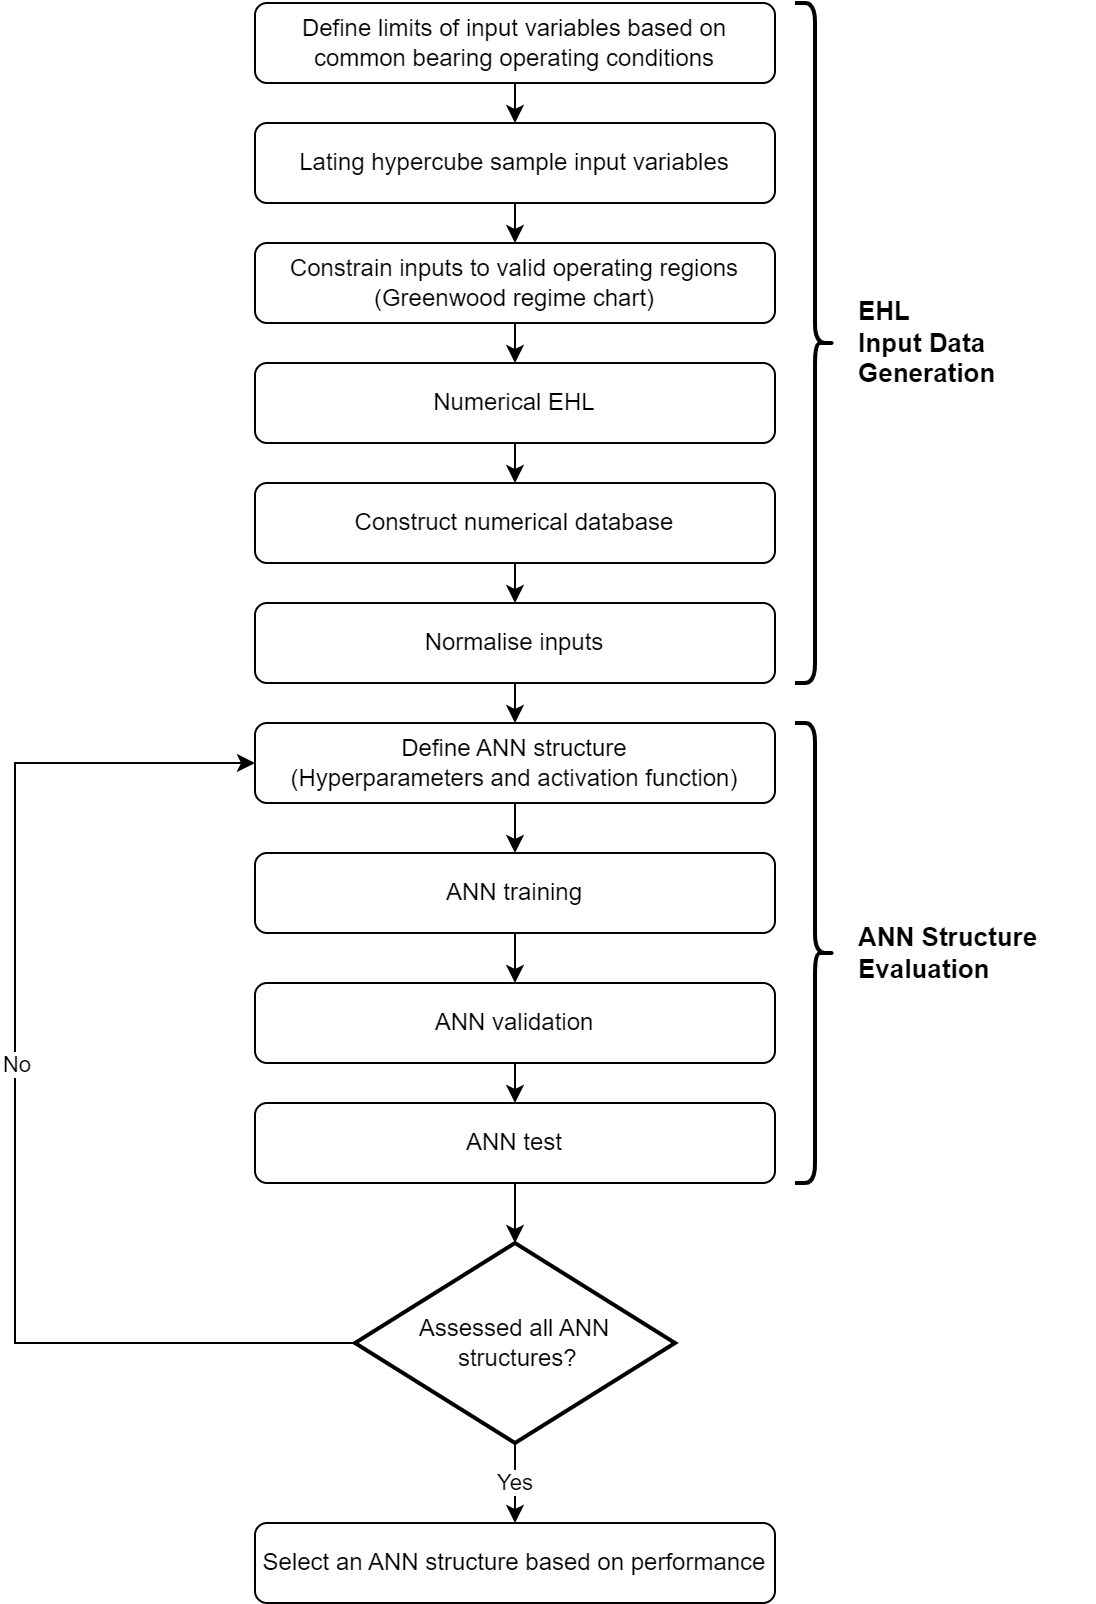

The diagram above was exported from draw.io. Its source (the exported page's mxGraphModel, read from the mxfile embedded in the PNG):
<mxGraphModel dx="1434" dy="844" grid="1" gridSize="10" guides="1" tooltips="1" connect="1" arrows="1" fold="1" page="1" pageScale="1" pageWidth="827" pageHeight="1169" math="0" shadow="0">
  <root>
    <mxCell id="WIyWlLk6GJQsqaUBKTNV-0" />
    <mxCell id="WIyWlLk6GJQsqaUBKTNV-1" parent="WIyWlLk6GJQsqaUBKTNV-0" />
    <mxCell id="KJ9ePcK7zbGUT8MwdRm9-20" style="edgeStyle=orthogonalEdgeStyle;rounded=0;orthogonalLoop=1;jettySize=auto;html=1;exitX=0.5;exitY=1;exitDx=0;exitDy=0;entryX=0.5;entryY=0;entryDx=0;entryDy=0;" parent="WIyWlLk6GJQsqaUBKTNV-1" source="WIyWlLk6GJQsqaUBKTNV-3" target="KJ9ePcK7zbGUT8MwdRm9-1" edge="1">
      <mxGeometry relative="1" as="geometry" />
    </mxCell>
    <mxCell id="WIyWlLk6GJQsqaUBKTNV-3" value="Lating hypercube sample input variables" style="rounded=1;whiteSpace=wrap;html=1;fontSize=12;glass=0;strokeWidth=1;shadow=0;" parent="WIyWlLk6GJQsqaUBKTNV-1" vertex="1">
      <mxGeometry x="260" y="180" width="260" height="40" as="geometry" />
    </mxCell>
    <mxCell id="KJ9ePcK7zbGUT8MwdRm9-21" style="edgeStyle=orthogonalEdgeStyle;rounded=0;orthogonalLoop=1;jettySize=auto;html=1;exitX=0.5;exitY=1;exitDx=0;exitDy=0;entryX=0.5;entryY=0;entryDx=0;entryDy=0;" parent="WIyWlLk6GJQsqaUBKTNV-1" source="KJ9ePcK7zbGUT8MwdRm9-1" target="KJ9ePcK7zbGUT8MwdRm9-2" edge="1">
      <mxGeometry relative="1" as="geometry" />
    </mxCell>
    <mxCell id="KJ9ePcK7zbGUT8MwdRm9-1" value="Constrain inputs to valid operating regions (Greenwood regime chart)" style="rounded=1;whiteSpace=wrap;html=1;fontSize=12;glass=0;strokeWidth=1;shadow=0;" parent="WIyWlLk6GJQsqaUBKTNV-1" vertex="1">
      <mxGeometry x="260" y="240" width="260" height="40" as="geometry" />
    </mxCell>
    <mxCell id="KJ9ePcK7zbGUT8MwdRm9-22" style="edgeStyle=orthogonalEdgeStyle;rounded=0;orthogonalLoop=1;jettySize=auto;html=1;exitX=0.5;exitY=1;exitDx=0;exitDy=0;entryX=0.5;entryY=0;entryDx=0;entryDy=0;" parent="WIyWlLk6GJQsqaUBKTNV-1" source="KJ9ePcK7zbGUT8MwdRm9-2" target="KJ9ePcK7zbGUT8MwdRm9-3" edge="1">
      <mxGeometry relative="1" as="geometry" />
    </mxCell>
    <mxCell id="KJ9ePcK7zbGUT8MwdRm9-2" value="Numerical EHL" style="rounded=1;whiteSpace=wrap;html=1;fontSize=12;glass=0;strokeWidth=1;shadow=0;" parent="WIyWlLk6GJQsqaUBKTNV-1" vertex="1">
      <mxGeometry x="260" y="300" width="260" height="40" as="geometry" />
    </mxCell>
    <mxCell id="KJ9ePcK7zbGUT8MwdRm9-23" style="edgeStyle=orthogonalEdgeStyle;rounded=0;orthogonalLoop=1;jettySize=auto;html=1;exitX=0.5;exitY=1;exitDx=0;exitDy=0;entryX=0.5;entryY=0;entryDx=0;entryDy=0;" parent="WIyWlLk6GJQsqaUBKTNV-1" source="KJ9ePcK7zbGUT8MwdRm9-3" target="KJ9ePcK7zbGUT8MwdRm9-8" edge="1">
      <mxGeometry relative="1" as="geometry" />
    </mxCell>
    <mxCell id="KJ9ePcK7zbGUT8MwdRm9-3" value="Construct numerical database" style="rounded=1;whiteSpace=wrap;html=1;fontSize=12;glass=0;strokeWidth=1;shadow=0;" parent="WIyWlLk6GJQsqaUBKTNV-1" vertex="1">
      <mxGeometry x="260" y="360" width="260" height="40" as="geometry" />
    </mxCell>
    <mxCell id="KJ9ePcK7zbGUT8MwdRm9-26" style="edgeStyle=orthogonalEdgeStyle;rounded=0;orthogonalLoop=1;jettySize=auto;html=1;exitX=0.5;exitY=1;exitDx=0;exitDy=0;entryX=0.5;entryY=0;entryDx=0;entryDy=0;" parent="WIyWlLk6GJQsqaUBKTNV-1" source="KJ9ePcK7zbGUT8MwdRm9-4" target="KJ9ePcK7zbGUT8MwdRm9-5" edge="1">
      <mxGeometry relative="1" as="geometry" />
    </mxCell>
    <mxCell id="KJ9ePcK7zbGUT8MwdRm9-4" value="ANN training" style="rounded=1;whiteSpace=wrap;html=1;fontSize=12;glass=0;strokeWidth=1;shadow=0;" parent="WIyWlLk6GJQsqaUBKTNV-1" vertex="1">
      <mxGeometry x="260" y="545" width="260" height="40" as="geometry" />
    </mxCell>
    <mxCell id="KJ9ePcK7zbGUT8MwdRm9-27" style="edgeStyle=orthogonalEdgeStyle;rounded=0;orthogonalLoop=1;jettySize=auto;html=1;exitX=0.5;exitY=1;exitDx=0;exitDy=0;entryX=0.5;entryY=0;entryDx=0;entryDy=0;" parent="WIyWlLk6GJQsqaUBKTNV-1" source="KJ9ePcK7zbGUT8MwdRm9-5" target="KJ9ePcK7zbGUT8MwdRm9-6" edge="1">
      <mxGeometry relative="1" as="geometry" />
    </mxCell>
    <mxCell id="KJ9ePcK7zbGUT8MwdRm9-5" value="ANN validation" style="rounded=1;whiteSpace=wrap;html=1;fontSize=12;glass=0;strokeWidth=1;shadow=0;" parent="WIyWlLk6GJQsqaUBKTNV-1" vertex="1">
      <mxGeometry x="260" y="610" width="260" height="40" as="geometry" />
    </mxCell>
    <mxCell id="KJ9ePcK7zbGUT8MwdRm9-28" style="edgeStyle=orthogonalEdgeStyle;rounded=0;orthogonalLoop=1;jettySize=auto;html=1;exitX=0.5;exitY=1;exitDx=0;exitDy=0;entryX=0.5;entryY=0;entryDx=0;entryDy=0;entryPerimeter=0;" parent="WIyWlLk6GJQsqaUBKTNV-1" source="KJ9ePcK7zbGUT8MwdRm9-6" target="KJ9ePcK7zbGUT8MwdRm9-12" edge="1">
      <mxGeometry relative="1" as="geometry" />
    </mxCell>
    <mxCell id="KJ9ePcK7zbGUT8MwdRm9-6" value="ANN test" style="rounded=1;whiteSpace=wrap;html=1;fontSize=12;glass=0;strokeWidth=1;shadow=0;" parent="WIyWlLk6GJQsqaUBKTNV-1" vertex="1">
      <mxGeometry x="260" y="670" width="260" height="40" as="geometry" />
    </mxCell>
    <mxCell id="KJ9ePcK7zbGUT8MwdRm9-19" style="edgeStyle=orthogonalEdgeStyle;rounded=0;orthogonalLoop=1;jettySize=auto;html=1;exitX=0.5;exitY=1;exitDx=0;exitDy=0;entryX=0.5;entryY=0;entryDx=0;entryDy=0;" parent="WIyWlLk6GJQsqaUBKTNV-1" source="KJ9ePcK7zbGUT8MwdRm9-7" target="WIyWlLk6GJQsqaUBKTNV-3" edge="1">
      <mxGeometry relative="1" as="geometry" />
    </mxCell>
    <mxCell id="KJ9ePcK7zbGUT8MwdRm9-7" value="Define limits of input variables based on common bearing operating conditions" style="rounded=1;whiteSpace=wrap;html=1;fontSize=12;glass=0;strokeWidth=1;shadow=0;" parent="WIyWlLk6GJQsqaUBKTNV-1" vertex="1">
      <mxGeometry x="260" y="120" width="260" height="40" as="geometry" />
    </mxCell>
    <mxCell id="KJ9ePcK7zbGUT8MwdRm9-24" style="edgeStyle=orthogonalEdgeStyle;rounded=0;orthogonalLoop=1;jettySize=auto;html=1;exitX=0.5;exitY=1;exitDx=0;exitDy=0;entryX=0.5;entryY=0;entryDx=0;entryDy=0;" parent="WIyWlLk6GJQsqaUBKTNV-1" source="KJ9ePcK7zbGUT8MwdRm9-8" target="KJ9ePcK7zbGUT8MwdRm9-9" edge="1">
      <mxGeometry relative="1" as="geometry" />
    </mxCell>
    <mxCell id="KJ9ePcK7zbGUT8MwdRm9-8" value="Normalise inputs" style="rounded=1;whiteSpace=wrap;html=1;fontSize=12;glass=0;strokeWidth=1;shadow=0;" parent="WIyWlLk6GJQsqaUBKTNV-1" vertex="1">
      <mxGeometry x="260" y="420" width="260" height="40" as="geometry" />
    </mxCell>
    <mxCell id="KJ9ePcK7zbGUT8MwdRm9-25" style="edgeStyle=orthogonalEdgeStyle;rounded=0;orthogonalLoop=1;jettySize=auto;html=1;exitX=0.5;exitY=1;exitDx=0;exitDy=0;entryX=0.5;entryY=0;entryDx=0;entryDy=0;" parent="WIyWlLk6GJQsqaUBKTNV-1" source="KJ9ePcK7zbGUT8MwdRm9-9" target="KJ9ePcK7zbGUT8MwdRm9-4" edge="1">
      <mxGeometry relative="1" as="geometry" />
    </mxCell>
    <mxCell id="KJ9ePcK7zbGUT8MwdRm9-9" value="Define ANN structure&lt;br&gt;(Hyperparameters and activation function)" style="rounded=1;whiteSpace=wrap;html=1;fontSize=12;glass=0;strokeWidth=1;shadow=0;" parent="WIyWlLk6GJQsqaUBKTNV-1" vertex="1">
      <mxGeometry x="260" y="480" width="260" height="40" as="geometry" />
    </mxCell>
    <mxCell id="KJ9ePcK7zbGUT8MwdRm9-16" value="Yes" style="edgeStyle=orthogonalEdgeStyle;rounded=0;orthogonalLoop=1;jettySize=auto;html=1;exitX=0.5;exitY=1;exitDx=0;exitDy=0;exitPerimeter=0;entryX=0.5;entryY=0;entryDx=0;entryDy=0;" parent="WIyWlLk6GJQsqaUBKTNV-1" source="KJ9ePcK7zbGUT8MwdRm9-12" target="KJ9ePcK7zbGUT8MwdRm9-15" edge="1">
      <mxGeometry relative="1" as="geometry" />
    </mxCell>
    <mxCell id="8bn8J4U6Ma7wANqNJ2Bc-0" style="edgeStyle=orthogonalEdgeStyle;rounded=0;orthogonalLoop=1;jettySize=auto;html=1;exitX=0;exitY=0.5;exitDx=0;exitDy=0;exitPerimeter=0;entryX=0;entryY=0.5;entryDx=0;entryDy=0;" parent="WIyWlLk6GJQsqaUBKTNV-1" source="KJ9ePcK7zbGUT8MwdRm9-12" target="KJ9ePcK7zbGUT8MwdRm9-9" edge="1">
      <mxGeometry relative="1" as="geometry">
        <Array as="points">
          <mxPoint x="140" y="790" />
          <mxPoint x="140" y="500" />
        </Array>
      </mxGeometry>
    </mxCell>
    <mxCell id="8bn8J4U6Ma7wANqNJ2Bc-1" value="No" style="edgeLabel;html=1;align=center;verticalAlign=middle;resizable=0;points=[];" parent="8bn8J4U6Ma7wANqNJ2Bc-0" vertex="1" connectable="0">
      <mxGeometry x="0.2775" y="-2" relative="1" as="geometry">
        <mxPoint x="-2" y="60" as="offset" />
      </mxGeometry>
    </mxCell>
    <mxCell id="KJ9ePcK7zbGUT8MwdRm9-12" value="Assessed all ANN&lt;br&gt;&amp;nbsp;structures?" style="strokeWidth=2;html=1;shape=mxgraph.flowchart.decision;whiteSpace=wrap;" parent="WIyWlLk6GJQsqaUBKTNV-1" vertex="1">
      <mxGeometry x="310" y="740" width="160" height="100" as="geometry" />
    </mxCell>
    <mxCell id="KJ9ePcK7zbGUT8MwdRm9-15" value="Select an ANN structure based on performance" style="rounded=1;whiteSpace=wrap;html=1;fontSize=12;glass=0;strokeWidth=1;shadow=0;" parent="WIyWlLk6GJQsqaUBKTNV-1" vertex="1">
      <mxGeometry x="260" y="880" width="260" height="40" as="geometry" />
    </mxCell>
    <mxCell id="8bn8J4U6Ma7wANqNJ2Bc-3" value="" style="shape=curlyBracket;whiteSpace=wrap;html=1;rounded=1;flipH=1;labelPosition=right;verticalLabelPosition=middle;align=left;verticalAlign=middle;strokeWidth=2;" parent="WIyWlLk6GJQsqaUBKTNV-1" vertex="1">
      <mxGeometry x="530" y="480" width="20" height="230" as="geometry" />
    </mxCell>
    <mxCell id="8bn8J4U6Ma7wANqNJ2Bc-4" value="" style="shape=curlyBracket;whiteSpace=wrap;html=1;rounded=1;flipH=1;labelPosition=right;verticalLabelPosition=middle;align=left;verticalAlign=middle;strokeWidth=2;" parent="WIyWlLk6GJQsqaUBKTNV-1" vertex="1">
      <mxGeometry x="530" y="120" width="20" height="340" as="geometry" />
    </mxCell>
    <mxCell id="8bn8J4U6Ma7wANqNJ2Bc-6" value="&lt;span style=&quot;font-size: 13px;&quot;&gt;&lt;b&gt;EHL&amp;nbsp;&lt;/b&gt;&lt;/span&gt;&lt;div&gt;&lt;span style=&quot;font-size: 13px;&quot;&gt;&lt;b&gt;Input&amp;nbsp;&lt;/b&gt;&lt;/span&gt;&lt;b style=&quot;font-size: 13px; background-color: initial;&quot;&gt;Data&amp;nbsp;&lt;/b&gt;&lt;div&gt;&lt;span style=&quot;font-size: 13px;&quot;&gt;&lt;b&gt;Generation&lt;/b&gt;&lt;/span&gt;&lt;/div&gt;&lt;/div&gt;" style="text;html=1;align=left;verticalAlign=middle;resizable=0;points=[];autosize=1;strokeColor=none;fillColor=none;" parent="WIyWlLk6GJQsqaUBKTNV-1" vertex="1">
      <mxGeometry x="560" y="260" width="90" height="60" as="geometry" />
    </mxCell>
    <mxCell id="8bn8J4U6Ma7wANqNJ2Bc-9" value="&lt;span style=&quot;font-size: 13px;&quot;&gt;&lt;b&gt;ANN Structure&amp;nbsp;&lt;/b&gt;&lt;/span&gt;&lt;div&gt;&lt;span style=&quot;font-size: 13px;&quot;&gt;&lt;b&gt;Evaluation&lt;/b&gt;&lt;/span&gt;&lt;/div&gt;" style="text;html=1;align=left;verticalAlign=middle;resizable=0;points=[];autosize=1;strokeColor=none;fillColor=none;" parent="WIyWlLk6GJQsqaUBKTNV-1" vertex="1">
      <mxGeometry x="560" y="575" width="120" height="40" as="geometry" />
    </mxCell>
  </root>
</mxGraphModel>